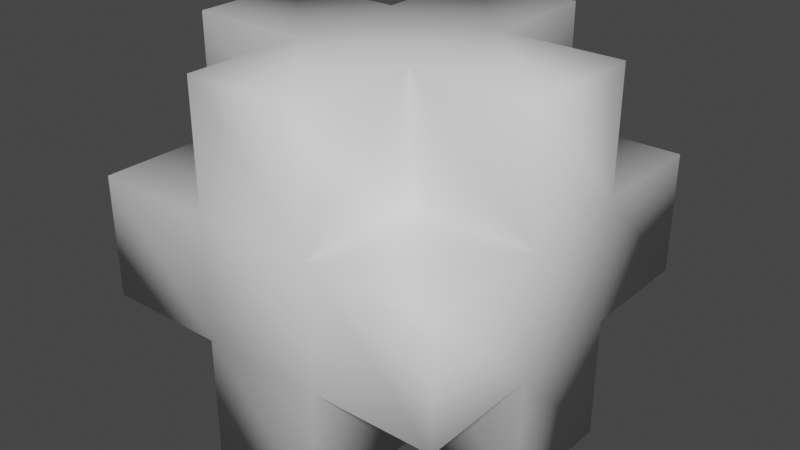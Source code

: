 # Source: defold_smooth.blend  (saved by Blender 2.92.15; exported with 4.5.12 LTS)
import bpy
from mathutils import Matrix  # noqa: F401  (used for matrix-valued properties, if any)

bpy.ops.wm.read_factory_settings(use_empty=True)
scene = bpy.context.scene
scene.name = 'Scene'

# ---- collections
col_collection = bpy.data.collections.new('Collection'); scene.collection.children.link(col_collection)

# ---- materials (node trees are filled in below, after node groups)
mat_defold_material = bpy.data.materials.new('defold_Material')
mat_defold_material.use_transparent_shadow = False

# ---- material node trees
mat_defold_material.use_nodes = True; mat_defold_material.node_tree.nodes.clear()
_N = mat_defold_material.node_tree.nodes; _L = mat_defold_material.node_tree.links
n0 = _N.new('ShaderNodeBsdfPrincipled'); n0.name = 'Principled BSDF'; n0.location = (0, 300)
n0.distribution = 'GGX'
n0.subsurface_method = 'BURLEY'
n0.inputs[3].default_value = 1.45
n0.inputs[27].default_value = (0.0, 0.0, 0.0, 1.0)
n0.inputs[28].default_value = 1.0
n1 = _N.new('ShaderNodeOutputMaterial'); n1.name = 'Material Output'; n1.location = (300, 300)
n2 = _N.new('ShaderNodeRGB'); n2.name = 'RGB'; n2.location = (-300, 300)
n2.label = 'Specular'
n2.outputs[0].default_value = (0.0, 0.0, 0.0, 1.0)
_L.new(n0.outputs[0], n1.inputs[0])
n1.is_active_output = True

# ---- world
world_world = bpy.data.worlds.new('World'); scene.world = world_world
world_world.use_nodes = True; world_world.node_tree.nodes.clear()
_N = world_world.node_tree.nodes; _L = world_world.node_tree.links
n0 = _N.new('ShaderNodeOutputWorld'); n0.name = 'World Output'; n0.location = (300, 300)
n1 = _N.new('ShaderNodeBackground'); n1.name = 'Background'; n1.location = (10, 300)
n1.inputs[0].default_value = (0.05088, 0.05088, 0.05088, 1.0)
_L.new(n1.outputs[0], n0.inputs[0])
n0.is_active_output = True
world_world.color = (0.05088, 0.05088, 0.05088)
world_world.use_sun_shadow = False
world_world.sun_shadow_jitter_overblur = 0.0

# ---- meshes
me_mesh = bpy.data.meshes.new('Mesh')
me_mesh.from_pydata([(-1.5, -0.5, -0.5), (-1.5, -1.5, -0.5), (-1.5, -1.5, 0.5), (-1.5, -0.5, 0.5), (-0.5, -1.5, -0.5), (-0.5, -1.5, 0.5), (-0.5, -0.5, -0.5), (-0.5, -0.5, 0.5), (-1.5, 0.5, -1.5), (-1.5, -0.5, -1.5), (-1.5, 0.5, -0.5), (-0.5, 0.5, -0.5), (-0.5, 0.5, -1.5), (-0.5, -0.5, -1.5), (-1.5, 0.5, 0.5), (-1.5, -0.5, 1.5), (-1.5, 0.5, 1.5), (-0.5, 0.5, 1.5), (-0.5, 0.5, 0.5), (-0.5, -0.5, 1.5), (-1.5, 1.5, -0.5), (-1.5, 1.5, 0.5), (-0.5, 1.5, 0.5), (-0.5, 1.5, -0.5), (0.5, -0.5, -0.5), (0.5, -1.5, -0.5), (0.5, -1.5, -1.5), (0.5, -0.5, -1.5), (-0.5, -1.5, -1.5), (0.5, -1.5, 0.5), (0.5, -0.5, 1.5), (0.5, -1.5, 1.5), (0.5, -0.5, 0.5), (-0.5, -1.5, 1.5), (0.5, 0.5, -1.5), (0.5, 0.5, 1.5), (0.5, 1.5, -0.5), (0.5, 0.5, -0.5), (0.5, 1.5, -1.5), (-0.5, 1.5, -1.5), (0.5, 1.5, 0.5), (0.5, 1.5, 1.5), (0.5, 0.5, 0.5), (-0.5, 1.5, 1.5), (1.5, -0.5, 0.5), (1.5, -1.5, 0.5), (1.5, -1.5, -0.5), (1.5, -0.5, -0.5), (1.5, 0.5, -0.5), (1.5, -0.5, -1.5), (1.5, 0.5, -1.5), (1.5, 0.5, 0.5), (1.5, 0.5, 1.5), (1.5, -0.5, 1.5), (1.5, 1.5, 0.5), (1.5, 1.5, -0.5)], [], [(0, 1, 2, 3), (2, 1, 4, 5), (6, 4, 1, 0), (3, 2, 5, 7), (8, 9, 0, 10), (8, 10, 11, 12), (0, 9, 13, 6), (12, 13, 9, 8), (10, 0, 3, 14), (14, 3, 15, 16), (14, 16, 17, 18), (15, 3, 7, 19), (16, 15, 19, 17), (20, 10, 14, 21), (20, 21, 22, 23), (23, 11, 10, 20), (21, 14, 18, 22), (24, 25, 26, 27), (13, 28, 4, 6), (4, 28, 26, 25), (27, 26, 28, 13), (5, 4, 25, 29), (30, 31, 29, 32), (7, 5, 33, 19), (33, 5, 29, 31), (19, 33, 31, 30), (34, 27, 13, 12), (17, 19, 30, 35), (36, 37, 34, 38), (39, 12, 11, 23), (39, 23, 36, 38), (38, 34, 12, 39), (23, 22, 40, 36), (41, 35, 42, 40), (22, 18, 17, 43), (22, 43, 41, 40), (43, 17, 35, 41), (44, 45, 46, 47), (29, 25, 46, 45), (47, 46, 25, 24), (32, 29, 45, 44), (48, 47, 49, 50), (34, 37, 48, 50), (24, 27, 49, 47), (50, 49, 27, 34), (51, 44, 47, 48), (52, 53, 44, 51), (42, 35, 52, 51), (30, 32, 44, 53), (35, 30, 53, 52), (54, 51, 48, 55), (36, 40, 54, 55), (55, 48, 37, 36), (40, 42, 51, 54)])
me_mesh.polygons.foreach_set('use_smooth', [True] * 54)
_uv = me_mesh.uv_layers.new(name='Geometry-mesh001-Texture')
_uv.uv.foreach_set('vector', [0.1299, 0.2559, 0.1299, 0.1309, 0.1924, 0.1309, 0.1924, 0.2559, 0.1943, 0.2559, 0.1943, 0.1309, 0.2568, 0.1309, 0.2568, 0.2559, 0.2588, 0.2559, 0.2588, 0.1309, 0.3213, 0.1309, 0.3213, 0.2559, 0.9033, 0.1269, 0.9033, 0.00195, 0.9658, 0.00195, 0.9658, 0.1269, 0.00098, 0.2559, 0.00098, 0.1309, 0.06348, 0.1309, 0.06348, 0.2559, 0.06543, 0.2559, 0.06543, 0.1309, 0.1279, 0.1309, 0.1279, 0.2559, 0.3232, 0.2559, 0.3232, 0.1309, 0.3857, 0.1309, 0.3857, 0.2559, 0.581, 0.2559, 0.581, 0.1309, 0.6435, 0.1309, 0.6435, 0.2559, 0.6455, 0.2559, 0.6455, 0.1309, 0.708, 0.1309, 0.708, 0.2559, 0.71, 0.2559, 0.71, 0.1309, 0.7725, 0.1309, 0.7725, 0.2559, 0.3877, 0.2559, 0.3877, 0.1309, 0.4502, 0.1309, 0.4502, 0.2559, 0.4521, 0.2559, 0.4521, 0.1309, 0.5146, 0.1309, 0.5146, 0.2559, 0.5166, 0.2559, 0.5166, 0.1309, 0.5791, 0.1309, 0.5791, 0.2559, 0.8389, 0.1269, 0.8389, 0.00195, 0.9014, 0.00195, 0.9014, 0.1269, 0.1943, 0.1269, 0.1943, 0.00195, 0.2568, 0.00195, 0.2568, 0.1269, 0.2588, 0.1269, 0.2588, 0.00195, 0.3213, 0.00195, 0.3213, 0.1269, 0.3232, 0.1269, 0.3232, 0.00195, 0.3857, 0.00195, 0.3857, 0.1269, 0.00098, 0.1269, 0.00098, 0.00195, 0.06348, 0.00195, 0.06348, 0.1269, 0.06543, 0.1269, 0.06543, 0.00195, 0.1279, 0.00195, 0.1279, 0.1269, 0.1299, 0.1269, 0.1299, 0.00195, 0.1924, 0.00195, 0.1924, 0.1269, 0.3877, 0.1269, 0.3877, 0.00195, 0.4502, 0.00195, 0.4502, 0.1269, 0.6455, 0.1269, 0.6455, 0.00195, 0.708, 0.00195, 0.708, 0.1269, 0.71, 0.1269, 0.71, 0.00195, 0.7725, 0.00195, 0.7725, 0.1269, 0.7744, 0.1269, 0.7744, 0.00195, 0.8369, 0.00195, 0.8369, 0.1269, 0.4521, 0.1269, 0.4521, 0.00195, 0.5146, 0.00195, 0.5146, 0.1269, 0.5166, 0.1269, 0.5166, 0.00195, 0.5791, 0.00195, 0.5791, 0.1269, 0.581, 0.1269, 0.581, 0.00195, 0.6435, 0.00195, 0.6435, 0.1269, 0.9033, 0.3848, 0.9033, 0.2598, 0.9658, 0.2598, 0.9658, 0.3848, 0.00098, 0.5137, 0.00098, 0.3887, 0.06348, 0.3887, 0.06348, 0.5137, 0.06543, 0.5137, 0.06543, 0.3887, 0.1279, 0.3887, 0.1279, 0.5137, 0.71, 0.3848, 0.71, 0.2598, 0.7725, 0.2598, 0.7725, 0.3848, 0.7744, 0.3848, 0.7744, 0.2598, 0.8369, 0.2598, 0.8369, 0.3848, 0.8389, 0.3848, 0.8389, 0.2598, 0.9014, 0.2598, 0.9014, 0.3848, 0.1299, 0.5137, 0.1299, 0.3887, 0.1924, 0.3887, 0.1924, 0.5137, 0.3877, 0.5137, 0.3877, 0.3887, 0.4502, 0.3887, 0.4502, 0.5137, 0.4521, 0.5137, 0.4521, 0.3887, 0.5146, 0.3887, 0.5146, 0.5137, 0.5166, 0.5137, 0.5166, 0.3887, 0.5791, 0.3887, 0.5791, 0.5137, 0.1943, 0.5137, 0.1943, 0.3887, 0.2568, 0.3887, 0.2568, 0.5137, 0.2588, 0.5137, 0.2588, 0.3887, 0.3213, 0.3887, 0.3213, 0.5137, 0.3232, 0.5137, 0.3232, 0.3887, 0.3857, 0.3887, 0.3857, 0.5137, 0.6455, 0.3848, 0.6455, 0.2598, 0.708, 0.2598, 0.708, 0.3848, 0.00098, 0.3848, 0.00098, 0.2598, 0.06348, 0.2598, 0.06348, 0.3848, 0.06543, 0.3848, 0.06543, 0.2598, 0.1279, 0.2598, 0.1279, 0.3848, 0.1299, 0.3848, 0.1299, 0.2598, 0.1924, 0.2598, 0.1924, 0.3848, 0.7744, 0.2559, 0.7744, 0.1309, 0.8369, 0.1309, 0.8369, 0.2559, 0.8389, 0.2559, 0.8389, 0.1309, 0.9014, 0.1309, 0.9014, 0.2559, 0.9033, 0.2559, 0.9033, 0.1309, 0.9658, 0.1309, 0.9658, 0.2559, 0.1943, 0.3848, 0.1943, 0.2598, 0.2568, 0.2598, 0.2568, 0.3848, 0.4521, 0.3848, 0.4521, 0.2598, 0.5146, 0.2598, 0.5146, 0.3848, 0.5166, 0.3848, 0.5166, 0.2598, 0.5791, 0.2598, 0.5791, 0.3848, 0.581, 0.3848, 0.581, 0.2598, 0.6435, 0.2598, 0.6435, 0.3848, 0.2588, 0.3848, 0.2588, 0.2598, 0.3213, 0.2598, 0.3213, 0.3848, 0.3232, 0.3848, 0.3232, 0.2598, 0.3857, 0.2598, 0.3857, 0.3848, 0.3877, 0.3848, 0.3877, 0.2598, 0.4502, 0.2598, 0.4502, 0.3848])
me_mesh.materials.append(mat_defold_material)
me_mesh.use_remesh_fix_poles = True
me_mesh.use_remesh_preserve_attributes = False
me_mesh.use_mirror_vertex_groups = False
me_mesh.update()

# ---- objects
ob_mesh = bpy.data.objects.new('Mesh', me_mesh)

# ---- transforms, parenting, visibility, modifiers, constraints
ob_mesh.location = (0.0, 0.0, 0.0)
ob_mesh.rotation_euler = (1.571, -0.0, 0.0)
ob_mesh.lineart.crease_threshold = 0.0

# ---- collection membership
col_collection.objects.link(ob_mesh)

# ---- scene / render settings (as saved in the file)
scene.frame_start = 1; scene.frame_end = 250; scene.frame_set(1)
scene.render.engine = 'BLENDER_EEVEE_NEXT'
scene.cycles.use_denoising = False
scene.cycles.samples = 128
scene.cycles.sampling_pattern = 'TABULATED_SOBOL'
scene.cycles.use_adaptive_sampling = False
scene.cycles.use_light_tree = False
scene.view_settings.view_transform = 'Filmic'
bpy.context.view_layer.update()

# ---- added for rendering (the .blend has no active camera and no usable light): camera, sun
cam_auto = bpy.data.cameras.new('AutoCamera')
cam_auto.lens = 50.0
cam_auto.sensor_width = 36.0
cam_auto.clip_end = 1000.0
ob_auto_camera = bpy.data.objects.new('AutoCamera', cam_auto)
scene.collection.objects.link(ob_auto_camera)
ob_auto_camera.location = (4.80761, -5.76913, 3.84609)
ob_auto_camera.rotation_euler = (1.09748, -7.21219e-08, 0.694738)
scene.camera = ob_auto_camera
light_auto_sun = bpy.data.lights.new('AutoSun', 'SUN')
light_auto_sun.energy = 3.0
light_auto_sun.angle = 0.0523599
ob_auto_sun = bpy.data.objects.new('AutoSun', light_auto_sun)
scene.collection.objects.link(ob_auto_sun)
ob_auto_sun.rotation_euler = (0.872665, 0.174533, 0.523599)
bpy.context.view_layer.update()
